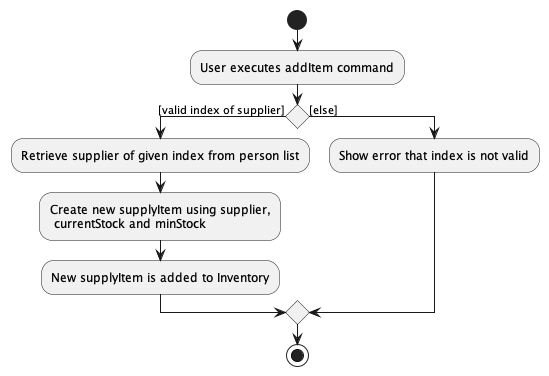

The diagram above was rendered by PlantUML. Its source (embedded in the PNG):
@startuml
start
:User executes addItem command;

'Since the beta syntax does not support placing the condition outside the
'diamond we place it as the true branch instead.

if () then ([valid index of supplier])
    :Retrieve supplier of given index from person list;
    :Create new supplyItem using supplier,
     currentStock and minStock;
    :New supplyItem is added to Inventory;
else ([else])
    :Show error that index is not valid;
endif
stop
@enduml